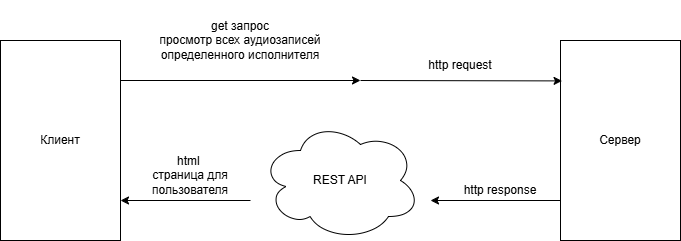

The diagram above was exported from draw.io. Its source (the exported page's mxGraphModel, read from the mxfile embedded in the PNG):
<mxGraphModel dx="931" dy="975" grid="1" gridSize="10" guides="1" tooltips="1" connect="1" arrows="1" fold="1" page="1" pageScale="1" pageWidth="827" pageHeight="1169" math="0" shadow="0">
  <root>
    <mxCell id="0" />
    <mxCell id="1" parent="0" />
    <mxCell id="S0rBKL5fb4_Kyk8xyBGX-2" parent="1" style="rounded=0;whiteSpace=wrap;html=1;" value="Клиент" vertex="1">
      <mxGeometry height="200" width="120" x="901" y="400" as="geometry" />
    </mxCell>
    <mxCell id="S0rBKL5fb4_Kyk8xyBGX-3" parent="1" style="rounded=0;whiteSpace=wrap;html=1;" value="Сервер" vertex="1">
      <mxGeometry height="200" width="120" x="1461" y="400" as="geometry" />
    </mxCell>
    <mxCell id="S0rBKL5fb4_Kyk8xyBGX-4" parent="1" style="ellipse;shape=cloud;whiteSpace=wrap;html=1;" value="REST API" vertex="1">
      <mxGeometry height="120" width="160" x="1161" y="480" as="geometry" />
    </mxCell>
    <mxCell id="S0rBKL5fb4_Kyk8xyBGX-5" edge="1" parent="1" style="endArrow=classic;html=1;rounded=0;" value="">
      <mxGeometry height="50" relative="1" width="50" as="geometry">
        <mxPoint x="1021" y="440" as="sourcePoint" />
        <mxPoint x="1261" y="440" as="targetPoint" />
      </mxGeometry>
    </mxCell>
    <mxCell id="S0rBKL5fb4_Kyk8xyBGX-6" edge="1" parent="1" style="endArrow=classic;html=1;rounded=0;entryX=0.013;entryY=0.202;entryDx=0;entryDy=0;entryPerimeter=0;" target="S0rBKL5fb4_Kyk8xyBGX-3" value="">
      <mxGeometry height="50" relative="1" width="50" as="geometry">
        <mxPoint x="1261" y="440" as="sourcePoint" />
        <mxPoint x="1441" y="540" as="targetPoint" />
      </mxGeometry>
    </mxCell>
    <mxCell id="S0rBKL5fb4_Kyk8xyBGX-7" parent="1" style="text;html=1;whiteSpace=wrap;strokeColor=none;fillColor=none;align=center;verticalAlign=middle;rounded=0;" value="get запрос&lt;div&gt;просмотр всех аудиозаписей определенного исполнителя&lt;/div&gt;" vertex="1">
      <mxGeometry height="80" width="180" x="1051" y="360" as="geometry" />
    </mxCell>
    <mxCell id="S0rBKL5fb4_Kyk8xyBGX-8" parent="1" style="text;html=1;whiteSpace=wrap;strokeColor=none;fillColor=none;align=center;verticalAlign=middle;rounded=0;" value="http request" vertex="1">
      <mxGeometry height="30" width="80" x="1321" y="410" as="geometry" />
    </mxCell>
    <mxCell id="S0rBKL5fb4_Kyk8xyBGX-9" edge="1" parent="1" style="endArrow=classic;html=1;rounded=0;entryX=1;entryY=0.8;entryDx=0;entryDy=0;entryPerimeter=0;" target="S0rBKL5fb4_Kyk8xyBGX-2" value="">
      <mxGeometry height="50" relative="1" width="50" as="geometry">
        <mxPoint x="1151" y="560" as="sourcePoint" />
        <mxPoint x="1321" y="550" as="targetPoint" />
      </mxGeometry>
    </mxCell>
    <mxCell id="S0rBKL5fb4_Kyk8xyBGX-10" edge="1" parent="1" source="S0rBKL5fb4_Kyk8xyBGX-3" style="endArrow=classic;html=1;rounded=0;exitX=0;exitY=0.8;exitDx=0;exitDy=0;exitPerimeter=0;" value="">
      <mxGeometry height="50" relative="1" width="50" as="geometry">
        <mxPoint x="1421" y="560" as="sourcePoint" />
        <mxPoint x="1331" y="560" as="targetPoint" />
      </mxGeometry>
    </mxCell>
    <mxCell id="S0rBKL5fb4_Kyk8xyBGX-11" parent="1" style="text;html=1;whiteSpace=wrap;strokeColor=none;fillColor=none;align=center;verticalAlign=middle;rounded=0;" value="http response" vertex="1">
      <mxGeometry height="20" width="80" x="1361" y="540" as="geometry" />
    </mxCell>
    <mxCell id="S0rBKL5fb4_Kyk8xyBGX-12" parent="1" style="text;html=1;whiteSpace=wrap;strokeColor=none;fillColor=none;align=center;verticalAlign=middle;rounded=0;" value="html&amp;nbsp;&lt;div&gt;страница для пользователя&lt;/div&gt;" vertex="1">
      <mxGeometry height="50" width="80" x="1051" y="510" as="geometry" />
    </mxCell>
  </root>
</mxGraphModel>